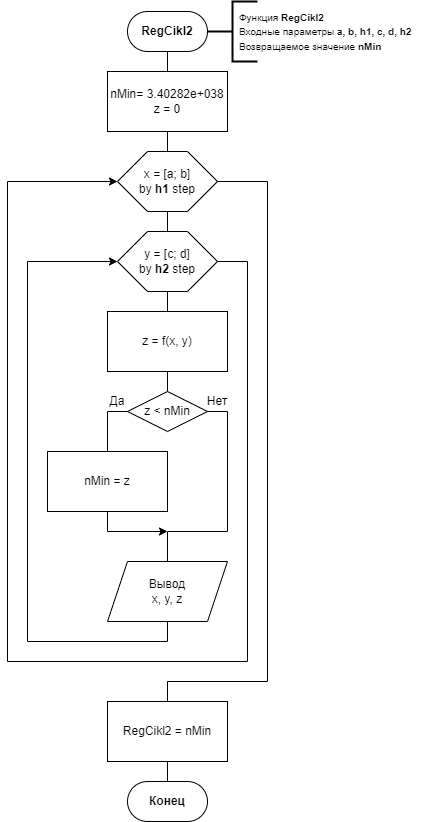

The diagram above was exported from draw.io. Its source (the exported page's mxGraphModel, read from the mxfile embedded in the PNG):
<mxGraphModel dx="1430" dy="858" grid="1" gridSize="10" guides="0" tooltips="1" connect="1" arrows="0" fold="1" page="1" pageScale="1" pageWidth="827" pageHeight="1169" background="none" math="0" shadow="0">
  <root>
    <mxCell id="0" />
    <mxCell id="1" parent="0" />
    <mxCell id="GEsONsv_8qL6iSuzSnir-2" value="" style="endArrow=none;html=1;rounded=0;entryX=0.5;entryY=1;entryDx=0;entryDy=0;entryPerimeter=0;exitX=0.5;exitY=0;exitDx=0;exitDy=0;" parent="1" edge="1">
      <mxGeometry width="50" height="50" relative="1" as="geometry">
        <mxPoint x="420" y="130" as="sourcePoint" />
        <mxPoint x="420" y="110" as="targetPoint" />
      </mxGeometry>
    </mxCell>
    <mxCell id="GEsONsv_8qL6iSuzSnir-52" value="&lt;b&gt;RegCikl2&lt;/b&gt;" style="rounded=1;whiteSpace=wrap;html=1;arcSize=50;" parent="1" vertex="1">
      <mxGeometry x="380" y="70" width="80" height="40" as="geometry" />
    </mxCell>
    <mxCell id="GEsONsv_8qL6iSuzSnir-53" value="&lt;b&gt;Конец&lt;/b&gt;" style="rounded=1;whiteSpace=wrap;html=1;arcSize=50;" parent="1" vertex="1">
      <mxGeometry x="380" y="840" width="80" height="40" as="geometry" />
    </mxCell>
    <mxCell id="GEsONsv_8qL6iSuzSnir-54" value="" style="group" parent="1" vertex="1" connectable="0">
      <mxGeometry x="460" y="60" width="220" height="60" as="geometry" />
    </mxCell>
    <mxCell id="cmF1lUIxUgk8CuS8iypQ-2" value="" style="strokeWidth=2;html=1;shape=mxgraph.flowchart.annotation_2;align=left;labelPosition=right;pointerEvents=1;fontFamily=Helvetica;" parent="GEsONsv_8qL6iSuzSnir-54" vertex="1">
      <mxGeometry width="50" height="60" as="geometry" />
    </mxCell>
    <mxCell id="cmF1lUIxUgk8CuS8iypQ-3" value="&lt;div style=&quot;&quot;&gt;&lt;font size=&quot;1&quot;&gt;Функция &lt;b&gt;RegCikl2&lt;/b&gt;&lt;/font&gt;&lt;/div&gt;&lt;div style=&quot;&quot;&gt;&lt;font size=&quot;1&quot;&gt;Входные параметры &lt;b&gt;a, b, h1, c, d, h2&lt;/b&gt;&lt;/font&gt;&lt;/div&gt;&lt;div style=&quot;&quot;&gt;&lt;font size=&quot;1&quot;&gt;Возвращаемое значение &lt;b&gt;nMin&lt;/b&gt;&lt;/font&gt;&lt;/div&gt;" style="text;html=1;strokeColor=none;fillColor=none;align=left;verticalAlign=middle;whiteSpace=wrap;rounded=0;fontFamily=Helvetica;" parent="GEsONsv_8qL6iSuzSnir-54" vertex="1">
      <mxGeometry x="30" width="190" height="60" as="geometry" />
    </mxCell>
    <mxCell id="Af9KNdefJeHHk0QzoG-b-1" value="nMin=&amp;nbsp;3.40282e+038&lt;br&gt;z = 0" style="rounded=0;whiteSpace=wrap;html=1;" parent="1" vertex="1">
      <mxGeometry x="360" y="130" width="120" height="60" as="geometry" />
    </mxCell>
    <mxCell id="Af9KNdefJeHHk0QzoG-b-2" value="x = [a; b]&lt;br&gt;by &lt;b&gt;h1&lt;/b&gt; step" style="shape=hexagon;perimeter=hexagonPerimeter2;whiteSpace=wrap;html=1;fixedSize=1;size=30;" parent="1" vertex="1">
      <mxGeometry x="370" y="210" width="100" height="60" as="geometry" />
    </mxCell>
    <mxCell id="Af9KNdefJeHHk0QzoG-b-3" value="" style="endArrow=none;html=1;rounded=0;entryX=0.5;entryY=1;entryDx=0;entryDy=0;exitX=0.5;exitY=0;exitDx=0;exitDy=0;" parent="1" source="Af9KNdefJeHHk0QzoG-b-2" target="Af9KNdefJeHHk0QzoG-b-1" edge="1">
      <mxGeometry width="50" height="50" relative="1" as="geometry">
        <mxPoint x="210" y="240" as="sourcePoint" />
        <mxPoint x="260" y="190" as="targetPoint" />
      </mxGeometry>
    </mxCell>
    <mxCell id="Af9KNdefJeHHk0QzoG-b-7" value="z = f(x, y)" style="rounded=0;whiteSpace=wrap;html=1;" parent="1" vertex="1">
      <mxGeometry x="360" y="370" width="120" height="60" as="geometry" />
    </mxCell>
    <mxCell id="Af9KNdefJeHHk0QzoG-b-9" value="z &amp;lt; nMin" style="rhombus;whiteSpace=wrap;html=1;" parent="1" vertex="1">
      <mxGeometry x="380" y="450" width="80" height="40" as="geometry" />
    </mxCell>
    <mxCell id="Af9KNdefJeHHk0QzoG-b-10" value="" style="endArrow=none;html=1;rounded=0;entryX=0.5;entryY=1;entryDx=0;entryDy=0;exitX=0.5;exitY=0;exitDx=0;exitDy=0;" parent="1" source="Af9KNdefJeHHk0QzoG-b-9" target="Af9KNdefJeHHk0QzoG-b-7" edge="1">
      <mxGeometry width="50" height="50" relative="1" as="geometry">
        <mxPoint x="200" y="420" as="sourcePoint" />
        <mxPoint x="250" y="370" as="targetPoint" />
      </mxGeometry>
    </mxCell>
    <mxCell id="Af9KNdefJeHHk0QzoG-b-12" value="nMin = z" style="rounded=0;whiteSpace=wrap;html=1;" parent="1" vertex="1">
      <mxGeometry x="300" y="510" width="120" height="60" as="geometry" />
    </mxCell>
    <mxCell id="Af9KNdefJeHHk0QzoG-b-13" value="" style="endArrow=none;html=1;rounded=0;entryX=0;entryY=0.5;entryDx=0;entryDy=0;exitX=0.5;exitY=0;exitDx=0;exitDy=0;" parent="1" source="Af9KNdefJeHHk0QzoG-b-12" target="Af9KNdefJeHHk0QzoG-b-9" edge="1">
      <mxGeometry width="50" height="50" relative="1" as="geometry">
        <mxPoint x="180" y="490" as="sourcePoint" />
        <mxPoint x="230" y="440" as="targetPoint" />
        <Array as="points">
          <mxPoint x="360" y="470" />
        </Array>
      </mxGeometry>
    </mxCell>
    <mxCell id="Af9KNdefJeHHk0QzoG-b-14" value="" style="endArrow=none;html=1;rounded=0;entryX=1;entryY=0.5;entryDx=0;entryDy=0;" parent="1" target="Af9KNdefJeHHk0QzoG-b-9" edge="1">
      <mxGeometry width="50" height="50" relative="1" as="geometry">
        <mxPoint x="420" y="590" as="sourcePoint" />
        <mxPoint x="390" y="480" as="targetPoint" />
        <Array as="points">
          <mxPoint x="480" y="590" />
          <mxPoint x="480" y="470" />
        </Array>
      </mxGeometry>
    </mxCell>
    <mxCell id="Af9KNdefJeHHk0QzoG-b-15" value="" style="endArrow=classic;html=1;rounded=0;exitX=0.5;exitY=1;exitDx=0;exitDy=0;" parent="1" source="Af9KNdefJeHHk0QzoG-b-12" edge="1">
      <mxGeometry width="50" height="50" relative="1" as="geometry">
        <mxPoint x="240" y="660" as="sourcePoint" />
        <mxPoint x="420" y="590" as="targetPoint" />
        <Array as="points">
          <mxPoint x="360" y="590" />
        </Array>
      </mxGeometry>
    </mxCell>
    <mxCell id="Af9KNdefJeHHk0QzoG-b-16" value="Вывод&lt;br&gt;x, y, z" style="shape=parallelogram;perimeter=parallelogramPerimeter;whiteSpace=wrap;html=1;fixedSize=1;" parent="1" vertex="1">
      <mxGeometry x="360" y="620" width="120" height="60" as="geometry" />
    </mxCell>
    <mxCell id="Af9KNdefJeHHk0QzoG-b-17" value="" style="endArrow=none;html=1;rounded=0;exitX=0.5;exitY=0;exitDx=0;exitDy=0;" parent="1" source="Af9KNdefJeHHk0QzoG-b-16" edge="1">
      <mxGeometry width="50" height="50" relative="1" as="geometry">
        <mxPoint x="160" y="600" as="sourcePoint" />
        <mxPoint x="420" y="590" as="targetPoint" />
      </mxGeometry>
    </mxCell>
    <mxCell id="U1Dkxm6RG0Wau-mDyFbk-1" value="y = [c; d]&lt;br&gt;by &lt;b&gt;h2&lt;/b&gt;&amp;nbsp;step" style="shape=hexagon;perimeter=hexagonPerimeter2;whiteSpace=wrap;html=1;fixedSize=1;size=30;" vertex="1" parent="1">
      <mxGeometry x="370" y="290" width="100" height="60" as="geometry" />
    </mxCell>
    <mxCell id="U1Dkxm6RG0Wau-mDyFbk-2" value="" style="endArrow=none;html=1;rounded=0;entryX=0.5;entryY=1;entryDx=0;entryDy=0;exitX=0.5;exitY=0;exitDx=0;exitDy=0;" edge="1" parent="1" source="U1Dkxm6RG0Wau-mDyFbk-1" target="Af9KNdefJeHHk0QzoG-b-2">
      <mxGeometry width="50" height="50" relative="1" as="geometry">
        <mxPoint x="250" y="460" as="sourcePoint" />
        <mxPoint x="300" y="410" as="targetPoint" />
      </mxGeometry>
    </mxCell>
    <mxCell id="U1Dkxm6RG0Wau-mDyFbk-7" value="" style="endArrow=none;html=1;rounded=0;entryX=0.5;entryY=1;entryDx=0;entryDy=0;exitX=0.5;exitY=0;exitDx=0;exitDy=0;" edge="1" parent="1" source="Af9KNdefJeHHk0QzoG-b-7" target="U1Dkxm6RG0Wau-mDyFbk-1">
      <mxGeometry width="50" height="50" relative="1" as="geometry">
        <mxPoint x="210" y="370" as="sourcePoint" />
        <mxPoint x="260" y="320" as="targetPoint" />
      </mxGeometry>
    </mxCell>
    <mxCell id="U1Dkxm6RG0Wau-mDyFbk-8" value="RegCikl2 = nMin" style="rounded=0;whiteSpace=wrap;html=1;" vertex="1" parent="1">
      <mxGeometry x="360" y="760" width="120" height="60" as="geometry" />
    </mxCell>
    <mxCell id="U1Dkxm6RG0Wau-mDyFbk-9" value="" style="endArrow=classic;html=1;rounded=0;exitX=0.5;exitY=1;exitDx=0;exitDy=0;entryX=0;entryY=0.5;entryDx=0;entryDy=0;" edge="1" parent="1" source="Af9KNdefJeHHk0QzoG-b-16" target="U1Dkxm6RG0Wau-mDyFbk-1">
      <mxGeometry width="50" height="50" relative="1" as="geometry">
        <mxPoint x="100" y="460" as="sourcePoint" />
        <mxPoint x="360" y="320" as="targetPoint" />
        <Array as="points">
          <mxPoint x="420" y="700" />
          <mxPoint x="280" y="700" />
          <mxPoint x="280" y="320" />
        </Array>
      </mxGeometry>
    </mxCell>
    <mxCell id="U1Dkxm6RG0Wau-mDyFbk-10" value="Да" style="text;html=1;strokeColor=none;fillColor=none;align=center;verticalAlign=middle;whiteSpace=wrap;rounded=0;" vertex="1" parent="1">
      <mxGeometry x="360" y="450" width="20" height="20" as="geometry" />
    </mxCell>
    <mxCell id="U1Dkxm6RG0Wau-mDyFbk-11" value="Нет" style="text;html=1;strokeColor=none;fillColor=none;align=center;verticalAlign=middle;whiteSpace=wrap;rounded=0;" vertex="1" parent="1">
      <mxGeometry x="460" y="450" width="20" height="20" as="geometry" />
    </mxCell>
    <mxCell id="U1Dkxm6RG0Wau-mDyFbk-12" value="" style="endArrow=classic;html=1;rounded=0;exitX=1;exitY=0.5;exitDx=0;exitDy=0;entryX=0;entryY=0.5;entryDx=0;entryDy=0;" edge="1" parent="1" source="U1Dkxm6RG0Wau-mDyFbk-1" target="Af9KNdefJeHHk0QzoG-b-2">
      <mxGeometry width="50" height="50" relative="1" as="geometry">
        <mxPoint x="250" y="270" as="sourcePoint" />
        <mxPoint x="280" y="240" as="targetPoint" />
        <Array as="points">
          <mxPoint x="500" y="320" />
          <mxPoint x="500" y="720" />
          <mxPoint x="260" y="720" />
          <mxPoint x="260" y="240" />
        </Array>
      </mxGeometry>
    </mxCell>
    <mxCell id="U1Dkxm6RG0Wau-mDyFbk-14" value="" style="endArrow=none;html=1;rounded=0;entryX=1;entryY=0.5;entryDx=0;entryDy=0;exitX=0.5;exitY=0;exitDx=0;exitDy=0;" edge="1" parent="1" source="U1Dkxm6RG0Wau-mDyFbk-8" target="Af9KNdefJeHHk0QzoG-b-2">
      <mxGeometry width="50" height="50" relative="1" as="geometry">
        <mxPoint x="630" y="350" as="sourcePoint" />
        <mxPoint x="680" y="300" as="targetPoint" />
        <Array as="points">
          <mxPoint x="420" y="740" />
          <mxPoint x="520" y="740" />
          <mxPoint x="520" y="240" />
        </Array>
      </mxGeometry>
    </mxCell>
    <mxCell id="U1Dkxm6RG0Wau-mDyFbk-15" value="" style="endArrow=none;html=1;rounded=0;entryX=0.5;entryY=1;entryDx=0;entryDy=0;exitX=0.5;exitY=0;exitDx=0;exitDy=0;" edge="1" parent="1" source="GEsONsv_8qL6iSuzSnir-53" target="U1Dkxm6RG0Wau-mDyFbk-8">
      <mxGeometry width="50" height="50" relative="1" as="geometry">
        <mxPoint x="40" y="610" as="sourcePoint" />
        <mxPoint x="90" y="560" as="targetPoint" />
      </mxGeometry>
    </mxCell>
  </root>
</mxGraphModel>